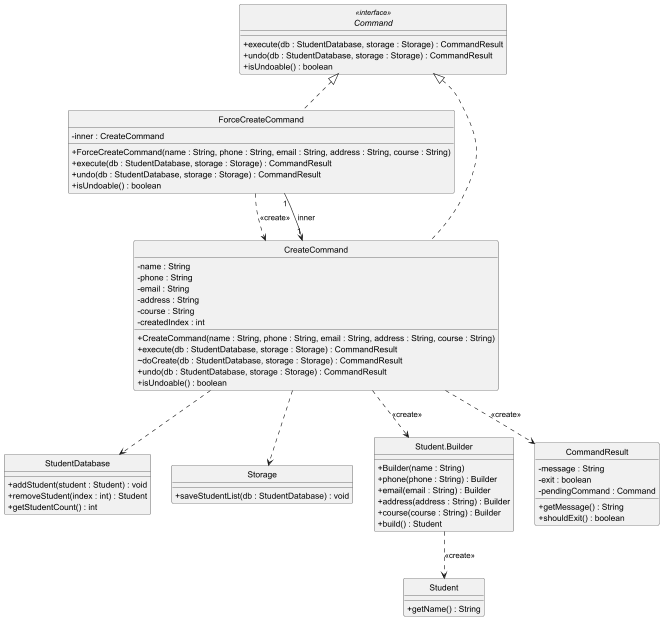

The diagram above was rendered by PlantUML. Its source (embedded in the PNG):
@startuml ForceCreateCommandClassDiagram
skinparam classAttributeIconSize 0
skinparam style strictuml

interface Command <<interface>> {
    +execute(db : StudentDatabase, storage : Storage) : CommandResult
    +undo(db : StudentDatabase, storage : Storage) : CommandResult
    +isUndoable() : boolean
}

class ForceCreateCommand implements Command {
    -inner : CreateCommand
    +ForceCreateCommand(name : String, phone : String, email : String, address : String, course : String)
    +execute(db : StudentDatabase, storage : Storage) : CommandResult
    +undo(db : StudentDatabase, storage : Storage) : CommandResult
    +isUndoable() : boolean
}

class CreateCommand implements Command {
    -name : String
    -phone : String
    -email : String
    -address : String
    -course : String
    -createdIndex : int
    +CreateCommand(name : String, phone : String, email : String, address : String, course : String)
    +execute(db : StudentDatabase, storage : Storage) : CommandResult
    ~doCreate(db : StudentDatabase, storage : Storage) : CommandResult
    +undo(db : StudentDatabase, storage : Storage) : CommandResult
    +isUndoable() : boolean
}

class StudentDatabase {
    +addStudent(student : Student) : void
    +removeStudent(index : int) : Student
    +getStudentCount() : int
}

class Storage {
    +saveStudentList(db : StudentDatabase) : void
}

class "Student.Builder" as StudentBuilder {
    +Builder(name : String)
    +phone(phone : String) : Builder
    +email(email : String) : Builder
    +address(address : String) : Builder
    +course(course : String) : Builder
    +build() : Student
}

class Student {
    +getName() : String
}

class CommandResult {
    -message : String
    -exit : boolean
    -pendingCommand : Command
    +getMessage() : String
    +shouldExit() : boolean
}

' ForceCreateCommand creates its own inner CreateCommand
ForceCreateCommand ..> CreateCommand : <<create>>

' ForceCreateCommand delegates to inner — shown via the association
ForceCreateCommand "1" --> "1" CreateCommand : inner

' CreateCommand's dependencies (called via delegation)
CreateCommand ..> StudentDatabase
CreateCommand ..> Storage
CreateCommand ..> StudentBuilder : <<create>>
CreateCommand ..> CommandResult : <<create>>

StudentBuilder ..> Student : <<create>>

@enduml